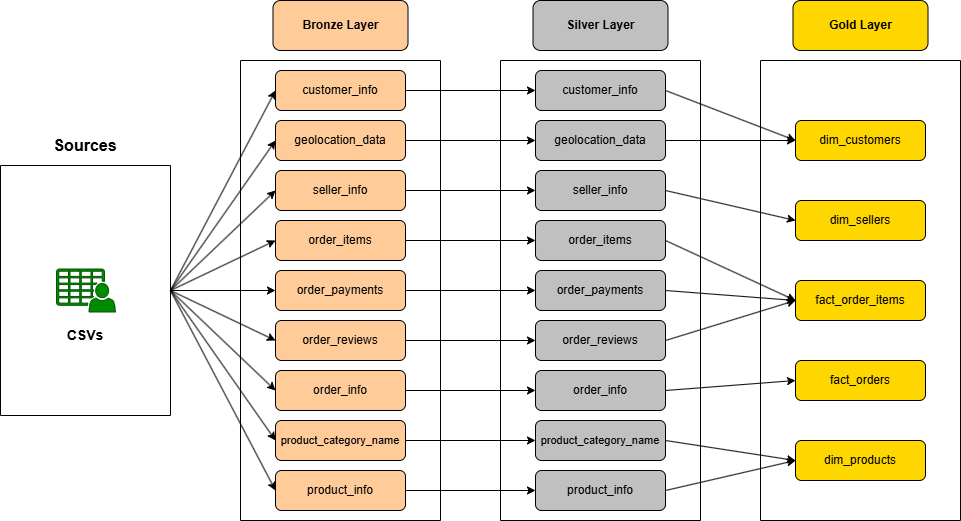

The diagram above was exported from draw.io. Its source (the exported page's mxGraphModel, read from the mxfile embedded in the PNG):
<mxGraphModel dx="1442" dy="1426" grid="1" gridSize="10" guides="1" tooltips="1" connect="1" arrows="1" fold="1" page="0" pageScale="1" pageWidth="850" pageHeight="1100" background="#ffffff" math="0" shadow="0">
  <root>
    <mxCell id="0" />
    <mxCell id="1" parent="0" />
    <mxCell id="SGd8qUKOUnPHoke28ZZn-3" parent="1" style="swimlane;startSize=0;strokeColor=light-dark(#000000,#000000);" value="" vertex="1">
      <mxGeometry height="250" width="170" x="-260" y="-315" as="geometry">
        <mxRectangle height="40" width="50" x="-230" y="-370" as="alternateBounds" />
      </mxGeometry>
    </mxCell>
    <mxCell id="SGd8qUKOUnPHoke28ZZn-5" parent="SGd8qUKOUnPHoke28ZZn-3" style="sketch=0;pointerEvents=1;shadow=0;dashed=0;html=1;strokeColor=#005700;fillColor=#008a00;labelPosition=center;verticalLabelPosition=bottom;verticalAlign=top;outlineConnect=0;align=center;shape=mxgraph.office.users.csv_file;fontColor=#ffffff;" value="" vertex="1">
      <mxGeometry height="43" width="59" x="56" y="103.5" as="geometry" />
    </mxCell>
    <mxCell id="FyTHUdQVtYHiVf5T4Ppk-2" parent="SGd8qUKOUnPHoke28ZZn-3" style="text;html=1;whiteSpace=wrap;strokeColor=none;fillColor=none;align=center;verticalAlign=middle;rounded=0;fontStyle=1;fontSize=14;" value="&lt;font style=&quot;color: rgb(0, 0, 0);&quot;&gt;CSVs&lt;/font&gt;" vertex="1">
      <mxGeometry height="30" width="60" x="55" y="155" as="geometry" />
    </mxCell>
    <mxCell id="SGd8qUKOUnPHoke28ZZn-4" parent="1" style="text;html=1;whiteSpace=wrap;strokeColor=none;fillColor=none;align=center;verticalAlign=middle;rounded=0;" value="&lt;font color=&quot;#000000&quot; style=&quot;font-size: 16px;&quot;&gt;&lt;b&gt;Sources&lt;/b&gt;&lt;/font&gt;" vertex="1">
      <mxGeometry height="30" width="60" x="-205" y="-350" as="geometry" />
    </mxCell>
    <mxCell id="SGd8qUKOUnPHoke28ZZn-6" parent="1" style="swimlane;startSize=0;fillColor=#0050ef;strokeColor=light-dark(#000000,#000000);fontColor=#ffffff;" value="" vertex="1">
      <mxGeometry height="460" width="200" x="-20" y="-420" as="geometry" />
    </mxCell>
    <mxCell id="SGd8qUKOUnPHoke28ZZn-7" parent="SGd8qUKOUnPHoke28ZZn-6" style="rounded=1;whiteSpace=wrap;html=1;fillColor=#FFCC99;strokeColor=light-dark(#000000,#000000);" value="&lt;font style=&quot;color: light-dark(rgb(0, 0, 0), rgb(0, 0, 0));&quot;&gt;customer_info&lt;/font&gt;" vertex="1">
      <mxGeometry height="40" width="130" x="35" y="10" as="geometry" />
    </mxCell>
    <mxCell id="SGd8qUKOUnPHoke28ZZn-8" parent="SGd8qUKOUnPHoke28ZZn-6" style="rounded=1;whiteSpace=wrap;html=1;fillColor=#FFCC99;strokeColor=light-dark(#000000,#000000);" value="&lt;font style=&quot;color: rgb(0, 0, 0);&quot;&gt;geolocation_data&lt;/font&gt;" vertex="1">
      <mxGeometry height="40" width="130" x="35" y="60" as="geometry" />
    </mxCell>
    <mxCell id="SGd8qUKOUnPHoke28ZZn-9" parent="SGd8qUKOUnPHoke28ZZn-6" style="rounded=1;whiteSpace=wrap;html=1;fillColor=#FFCC99;strokeColor=light-dark(#000000,#000000);" value="&lt;font style=&quot;color: light-dark(rgb(0, 0, 0), rgb(0, 0, 0));&quot;&gt;seller_info&lt;/font&gt;" vertex="1">
      <mxGeometry height="40" width="130" x="35" y="110" as="geometry" />
    </mxCell>
    <mxCell id="SGd8qUKOUnPHoke28ZZn-10" parent="SGd8qUKOUnPHoke28ZZn-6" style="rounded=1;whiteSpace=wrap;html=1;fillColor=#FFCC99;strokeColor=light-dark(#000000,#000000);fontColor=light-dark(#000000,#000000);" value="order_items" vertex="1">
      <mxGeometry height="40" width="130" x="35" y="160" as="geometry" />
    </mxCell>
    <mxCell id="SGd8qUKOUnPHoke28ZZn-11" parent="SGd8qUKOUnPHoke28ZZn-6" style="rounded=1;whiteSpace=wrap;html=1;fillColor=#FFCC99;strokeColor=light-dark(#000000,#000000);fontColor=light-dark(#000000,#000000);" value="order_payments" vertex="1">
      <mxGeometry height="40" width="130" x="35" y="210" as="geometry" />
    </mxCell>
    <mxCell id="SGd8qUKOUnPHoke28ZZn-12" parent="SGd8qUKOUnPHoke28ZZn-6" style="rounded=1;whiteSpace=wrap;html=1;fillColor=#FFCC99;strokeColor=light-dark(#000000,#000000);fontColor=light-dark(#000000,#000000);" value="order_reviews" vertex="1">
      <mxGeometry height="40" width="130" x="35" y="260" as="geometry" />
    </mxCell>
    <mxCell id="SGd8qUKOUnPHoke28ZZn-13" parent="SGd8qUKOUnPHoke28ZZn-6" style="rounded=1;whiteSpace=wrap;html=1;fillColor=#FFCC99;strokeColor=light-dark(#000000,#000000);fontColor=light-dark(#000000,#000000);" value="order_info" vertex="1">
      <mxGeometry height="40" width="130" x="35" y="310" as="geometry" />
    </mxCell>
    <mxCell id="SGd8qUKOUnPHoke28ZZn-15" parent="SGd8qUKOUnPHoke28ZZn-6" style="rounded=1;whiteSpace=wrap;html=1;fillColor=#FFCC99;strokeColor=light-dark(#000000,#000000);fontColor=light-dark(#000000,#000000);" value="&lt;font style=&quot;font-size: 11px;&quot;&gt;product_category_name&lt;/font&gt;" vertex="1">
      <mxGeometry height="40" width="130" x="35" y="360" as="geometry" />
    </mxCell>
    <mxCell id="SGd8qUKOUnPHoke28ZZn-14" parent="SGd8qUKOUnPHoke28ZZn-6" style="rounded=1;whiteSpace=wrap;html=1;fillColor=#FFCC99;strokeColor=light-dark(#000000,#000000);fontColor=light-dark(#000000,#000000);" value="product_info" vertex="1">
      <mxGeometry height="40" width="130" x="35" y="410" as="geometry" />
    </mxCell>
    <mxCell id="SGd8qUKOUnPHoke28ZZn-26" parent="1" style="swimlane;startSize=0;fillColor=#0050ef;strokeColor=light-dark(#000000,#000000);fontColor=#ffffff;" value="" vertex="1">
      <mxGeometry height="460" width="200" x="240" y="-420" as="geometry" />
    </mxCell>
    <mxCell id="SGd8qUKOUnPHoke28ZZn-27" parent="SGd8qUKOUnPHoke28ZZn-26" style="rounded=1;whiteSpace=wrap;html=1;fillColor=#C0C0C0;strokeColor=light-dark(#000000,#000000);" value="&lt;font style=&quot;color: light-dark(rgb(0, 0, 0), rgb(0, 0, 0));&quot;&gt;customer_info&lt;/font&gt;" vertex="1">
      <mxGeometry height="40" width="130" x="35" y="10" as="geometry" />
    </mxCell>
    <mxCell id="SGd8qUKOUnPHoke28ZZn-28" parent="SGd8qUKOUnPHoke28ZZn-26" style="rounded=1;whiteSpace=wrap;html=1;fillColor=#C0C0C0;strokeColor=light-dark(#000000,#000000);" value="&lt;font style=&quot;color: rgb(0, 0, 0);&quot;&gt;geolocation_data&lt;/font&gt;" vertex="1">
      <mxGeometry height="40" width="130" x="35" y="60" as="geometry" />
    </mxCell>
    <mxCell id="SGd8qUKOUnPHoke28ZZn-29" parent="SGd8qUKOUnPHoke28ZZn-26" style="rounded=1;whiteSpace=wrap;html=1;fillColor=#C0C0C0;strokeColor=light-dark(#000000,#000000);" value="&lt;font style=&quot;color: light-dark(rgb(0, 0, 0), rgb(0, 0, 0));&quot;&gt;seller_info&lt;/font&gt;" vertex="1">
      <mxGeometry height="40" width="130" x="35" y="110" as="geometry" />
    </mxCell>
    <mxCell id="SGd8qUKOUnPHoke28ZZn-30" parent="SGd8qUKOUnPHoke28ZZn-26" style="rounded=1;whiteSpace=wrap;html=1;fillColor=#C0C0C0;strokeColor=light-dark(#000000,#000000);fontColor=light-dark(#000000,#000000);" value="order_items" vertex="1">
      <mxGeometry height="40" width="130" x="35" y="160" as="geometry" />
    </mxCell>
    <mxCell id="SGd8qUKOUnPHoke28ZZn-31" parent="SGd8qUKOUnPHoke28ZZn-26" style="rounded=1;whiteSpace=wrap;html=1;fillColor=#C0C0C0;strokeColor=light-dark(#000000,#000000);fontColor=light-dark(#000000,#000000);" value="order_payments" vertex="1">
      <mxGeometry height="40" width="130" x="35" y="210" as="geometry" />
    </mxCell>
    <mxCell id="SGd8qUKOUnPHoke28ZZn-32" parent="SGd8qUKOUnPHoke28ZZn-26" style="rounded=1;whiteSpace=wrap;html=1;fillColor=#C0C0C0;strokeColor=light-dark(#000000,#000000);fontColor=light-dark(#000000,#000000);" value="order_reviews" vertex="1">
      <mxGeometry height="40" width="130" x="35" y="260" as="geometry" />
    </mxCell>
    <mxCell id="SGd8qUKOUnPHoke28ZZn-33" parent="SGd8qUKOUnPHoke28ZZn-26" style="rounded=1;whiteSpace=wrap;html=1;fillColor=#C0C0C0;strokeColor=light-dark(#000000,#000000);fontColor=light-dark(#000000,#000000);" value="order_info" vertex="1">
      <mxGeometry height="40" width="130" x="35" y="310" as="geometry" />
    </mxCell>
    <mxCell id="SGd8qUKOUnPHoke28ZZn-34" parent="SGd8qUKOUnPHoke28ZZn-26" style="rounded=1;whiteSpace=wrap;html=1;fillColor=#C0C0C0;strokeColor=light-dark(#000000,#000000);fontColor=light-dark(#000000,#000000);" value="&lt;font style=&quot;font-size: 11px;&quot;&gt;product_category_name&lt;/font&gt;" vertex="1">
      <mxGeometry height="40" width="130" x="35" y="360" as="geometry" />
    </mxCell>
    <mxCell id="SGd8qUKOUnPHoke28ZZn-35" parent="SGd8qUKOUnPHoke28ZZn-26" style="rounded=1;whiteSpace=wrap;html=1;fillColor=#C0C0C0;strokeColor=light-dark(#000000,#000000);fontColor=light-dark(#000000,#000000);" value="product_info" vertex="1">
      <mxGeometry height="40" width="130" x="35" y="410" as="geometry" />
    </mxCell>
    <mxCell id="SGd8qUKOUnPHoke28ZZn-37" parent="1" style="rounded=1;whiteSpace=wrap;html=1;fillColor=#FFCC99;fontColor=#ffffff;strokeColor=light-dark(#000000,#000000);" value="&lt;font style=&quot;color: light-dark(rgb(0, 0, 0), rgb(0, 0, 0));&quot;&gt;&lt;b&gt;Bronze Layer&lt;/b&gt;&lt;/font&gt;" vertex="1">
      <mxGeometry height="50" width="135" x="12.5" y="-480" as="geometry" />
    </mxCell>
    <mxCell id="SGd8qUKOUnPHoke28ZZn-38" edge="1" parent="1" source="SGd8qUKOUnPHoke28ZZn-3" style="endArrow=classic;html=1;rounded=0;exitX=1;exitY=0.5;exitDx=0;exitDy=0;entryX=0;entryY=0.5;entryDx=0;entryDy=0;strokeColor=light-dark(#000000,#000000);" target="SGd8qUKOUnPHoke28ZZn-7" value="">
      <mxGeometry height="50" relative="1" width="50" as="geometry">
        <Array as="points" />
        <mxPoint x="-60" y="-220" as="sourcePoint" />
        <mxPoint x="-10" y="-270" as="targetPoint" />
      </mxGeometry>
    </mxCell>
    <mxCell id="SGd8qUKOUnPHoke28ZZn-41" edge="1" parent="1" source="SGd8qUKOUnPHoke28ZZn-3" style="endArrow=classic;html=1;rounded=0;exitX=1;exitY=0.5;exitDx=0;exitDy=0;entryX=0;entryY=0.5;entryDx=0;entryDy=0;strokeColor=light-dark(#000000,#000000);" target="SGd8qUKOUnPHoke28ZZn-8" value="">
      <mxGeometry height="50" relative="1" width="50" as="geometry">
        <mxPoint x="-60" y="-190" as="sourcePoint" />
        <mxPoint x="-10" y="-240" as="targetPoint" />
      </mxGeometry>
    </mxCell>
    <mxCell id="SGd8qUKOUnPHoke28ZZn-42" edge="1" parent="1" source="SGd8qUKOUnPHoke28ZZn-3" style="endArrow=classic;html=1;rounded=0;exitX=1;exitY=0.5;exitDx=0;exitDy=0;entryX=0;entryY=0.5;entryDx=0;entryDy=0;strokeColor=light-dark(#000000,#000000);" target="SGd8qUKOUnPHoke28ZZn-9" value="">
      <mxGeometry height="50" relative="1" width="50" as="geometry">
        <mxPoint x="-60" y="-190" as="sourcePoint" />
        <mxPoint x="-10" y="-240" as="targetPoint" />
      </mxGeometry>
    </mxCell>
    <mxCell id="SGd8qUKOUnPHoke28ZZn-43" edge="1" parent="1" source="SGd8qUKOUnPHoke28ZZn-3" style="endArrow=classic;html=1;rounded=0;exitX=1;exitY=0.5;exitDx=0;exitDy=0;entryX=0;entryY=0.5;entryDx=0;entryDy=0;strokeColor=light-dark(#000000,#000000);" target="SGd8qUKOUnPHoke28ZZn-10" value="">
      <mxGeometry height="50" relative="1" width="50" as="geometry">
        <mxPoint x="-50" y="-170" as="sourcePoint" />
        <mxPoint y="-220" as="targetPoint" />
      </mxGeometry>
    </mxCell>
    <mxCell id="SGd8qUKOUnPHoke28ZZn-44" edge="1" parent="1" source="SGd8qUKOUnPHoke28ZZn-3" style="endArrow=classic;html=1;rounded=0;exitX=1;exitY=0.5;exitDx=0;exitDy=0;entryX=0;entryY=0.5;entryDx=0;entryDy=0;strokeColor=light-dark(#000000,#000000);" target="SGd8qUKOUnPHoke28ZZn-11" value="">
      <mxGeometry height="50" relative="1" width="50" as="geometry">
        <mxPoint x="-60" y="-140" as="sourcePoint" />
        <mxPoint x="-10" y="-190" as="targetPoint" />
      </mxGeometry>
    </mxCell>
    <mxCell id="SGd8qUKOUnPHoke28ZZn-45" edge="1" parent="1" source="SGd8qUKOUnPHoke28ZZn-3" style="endArrow=classic;html=1;rounded=0;exitX=1;exitY=0.5;exitDx=0;exitDy=0;entryX=0;entryY=0.5;entryDx=0;entryDy=0;strokeColor=light-dark(#000000,#000000);" target="SGd8qUKOUnPHoke28ZZn-12" value="">
      <mxGeometry height="50" relative="1" width="50" as="geometry">
        <mxPoint x="-60" y="-130" as="sourcePoint" />
        <mxPoint x="-10" y="-180" as="targetPoint" />
      </mxGeometry>
    </mxCell>
    <mxCell id="SGd8qUKOUnPHoke28ZZn-46" edge="1" parent="1" source="SGd8qUKOUnPHoke28ZZn-3" style="endArrow=classic;html=1;rounded=0;exitX=1;exitY=0.5;exitDx=0;exitDy=0;entryX=0;entryY=0.5;entryDx=0;entryDy=0;strokeColor=light-dark(#000000,#000000);" target="SGd8qUKOUnPHoke28ZZn-13" value="">
      <mxGeometry height="50" relative="1" width="50" as="geometry">
        <mxPoint x="-60" y="-90" as="sourcePoint" />
        <mxPoint x="-10" y="-140" as="targetPoint" />
      </mxGeometry>
    </mxCell>
    <mxCell id="SGd8qUKOUnPHoke28ZZn-47" edge="1" parent="1" source="SGd8qUKOUnPHoke28ZZn-3" style="endArrow=classic;html=1;rounded=0;exitX=1;exitY=0.5;exitDx=0;exitDy=0;entryX=0;entryY=0.5;entryDx=0;entryDy=0;strokeColor=light-dark(#000000,#000000);" target="SGd8qUKOUnPHoke28ZZn-15" value="">
      <mxGeometry height="50" relative="1" width="50" as="geometry">
        <mxPoint x="-70" y="-60" as="sourcePoint" />
        <mxPoint x="-20" y="-110" as="targetPoint" />
      </mxGeometry>
    </mxCell>
    <mxCell id="SGd8qUKOUnPHoke28ZZn-48" edge="1" parent="1" source="SGd8qUKOUnPHoke28ZZn-3" style="endArrow=classic;html=1;rounded=0;exitX=1;exitY=0.5;exitDx=0;exitDy=0;entryX=0;entryY=0.5;entryDx=0;entryDy=0;strokeColor=light-dark(#000000,#000000);" target="SGd8qUKOUnPHoke28ZZn-14" value="">
      <mxGeometry height="50" relative="1" width="50" as="geometry">
        <mxPoint x="-170" y="-10" as="sourcePoint" />
        <mxPoint x="-120" y="-60" as="targetPoint" />
      </mxGeometry>
    </mxCell>
    <mxCell id="SGd8qUKOUnPHoke28ZZn-51" parent="1" style="rounded=1;whiteSpace=wrap;html=1;fillColor=#C0C0C0;fontColor=#ffffff;strokeColor=light-dark(#000000,#000000);" value="&lt;font style=&quot;color: light-dark(rgb(0, 0, 0), rgb(0, 0, 0));&quot;&gt;&lt;b&gt;Silver Layer&lt;/b&gt;&lt;/font&gt;" vertex="1">
      <mxGeometry height="50" width="135" x="272.5" y="-480" as="geometry" />
    </mxCell>
    <mxCell id="SGd8qUKOUnPHoke28ZZn-52" parent="1" style="swimlane;startSize=0;fillColor=#0050ef;strokeColor=light-dark(#000000,#000000);fontColor=#ffffff;" value="" vertex="1">
      <mxGeometry height="460" width="200" x="500" y="-420" as="geometry" />
    </mxCell>
    <mxCell id="SGd8qUKOUnPHoke28ZZn-53" parent="SGd8qUKOUnPHoke28ZZn-52" style="rounded=1;whiteSpace=wrap;html=1;fillColor=#FFD700;strokeColor=light-dark(#000000,#000000);" value="&lt;font color=&quot;#000000&quot;&gt;dim_customers&lt;/font&gt;" vertex="1">
      <mxGeometry height="40" width="130" x="35" y="60" as="geometry" />
    </mxCell>
    <mxCell id="SGd8qUKOUnPHoke28ZZn-54" parent="SGd8qUKOUnPHoke28ZZn-52" style="rounded=1;whiteSpace=wrap;html=1;fillColor=#FFD700;strokeColor=light-dark(#000000,#000000);" value="&lt;font color=&quot;#000000&quot;&gt;dim_sellers&lt;/font&gt;" vertex="1">
      <mxGeometry height="40" width="130" x="35" y="140" as="geometry" />
    </mxCell>
    <mxCell id="SGd8qUKOUnPHoke28ZZn-55" parent="SGd8qUKOUnPHoke28ZZn-52" style="rounded=1;whiteSpace=wrap;html=1;fillColor=#FFD700;strokeColor=light-dark(#000000,#000000);" value="&lt;font style=&quot;color: light-dark(rgb(0, 0, 0), rgb(0, 0, 0));&quot;&gt;fact_order_items&lt;/font&gt;" vertex="1">
      <mxGeometry height="40" width="130" x="35" y="220" as="geometry" />
    </mxCell>
    <mxCell id="SGd8qUKOUnPHoke28ZZn-56" parent="SGd8qUKOUnPHoke28ZZn-52" style="rounded=1;whiteSpace=wrap;html=1;fillColor=#FFD700;strokeColor=light-dark(#000000,#000000);fontColor=light-dark(#000000,#000000);" value="fact_orders" vertex="1">
      <mxGeometry height="40" width="130" x="35" y="300" as="geometry" />
    </mxCell>
    <mxCell id="SGd8qUKOUnPHoke28ZZn-57" parent="SGd8qUKOUnPHoke28ZZn-52" style="rounded=1;whiteSpace=wrap;html=1;fillColor=#FFD700;strokeColor=light-dark(#000000,#000000);fontColor=light-dark(#000000,#000000);" value="dim_products" vertex="1">
      <mxGeometry height="40" width="130" x="35" y="380" as="geometry" />
    </mxCell>
    <mxCell id="SGd8qUKOUnPHoke28ZZn-62" parent="1" style="rounded=1;whiteSpace=wrap;html=1;fillColor=#FFD700;fontColor=#ffffff;strokeColor=light-dark(#000000,#000000);" value="&lt;font style=&quot;color: light-dark(rgb(0, 0, 0), rgb(0, 0, 0));&quot;&gt;&lt;b&gt;Gold Layer&lt;/b&gt;&lt;/font&gt;" vertex="1">
      <mxGeometry height="50" width="135" x="532.5" y="-480" as="geometry" />
    </mxCell>
    <mxCell id="SGd8qUKOUnPHoke28ZZn-63" edge="1" parent="1" source="SGd8qUKOUnPHoke28ZZn-27" style="endArrow=classic;html=1;rounded=0;exitX=1;exitY=0.5;exitDx=0;exitDy=0;entryX=0;entryY=0.5;entryDx=0;entryDy=0;strokeColor=light-dark(#000000,#000000);" target="SGd8qUKOUnPHoke28ZZn-53" value="">
      <mxGeometry height="50" relative="1" width="50" as="geometry">
        <mxPoint x="410" y="-150" as="sourcePoint" />
        <mxPoint x="460" y="-200" as="targetPoint" />
      </mxGeometry>
    </mxCell>
    <mxCell id="SGd8qUKOUnPHoke28ZZn-64" edge="1" parent="1" source="SGd8qUKOUnPHoke28ZZn-28" style="endArrow=classic;html=1;rounded=0;exitX=1;exitY=0.5;exitDx=0;exitDy=0;entryX=0;entryY=0.5;entryDx=0;entryDy=0;strokeColor=light-dark(#000000,#000000);" target="SGd8qUKOUnPHoke28ZZn-53" value="">
      <mxGeometry height="50" relative="1" width="50" as="geometry">
        <mxPoint x="410" y="-150" as="sourcePoint" />
        <mxPoint x="460" y="-200" as="targetPoint" />
      </mxGeometry>
    </mxCell>
    <mxCell id="SGd8qUKOUnPHoke28ZZn-65" edge="1" parent="1" source="SGd8qUKOUnPHoke28ZZn-29" style="endArrow=classic;html=1;rounded=0;exitX=1;exitY=0.5;exitDx=0;exitDy=0;entryX=0;entryY=0.5;entryDx=0;entryDy=0;strokeColor=light-dark(#000000,#000000);" target="SGd8qUKOUnPHoke28ZZn-54" value="">
      <mxGeometry height="50" relative="1" width="50" as="geometry">
        <mxPoint x="410" y="-150" as="sourcePoint" />
        <mxPoint x="460" y="-200" as="targetPoint" />
      </mxGeometry>
    </mxCell>
    <mxCell id="SGd8qUKOUnPHoke28ZZn-66" edge="1" parent="1" source="SGd8qUKOUnPHoke28ZZn-30" style="endArrow=classic;html=1;rounded=0;exitX=1;exitY=0.5;exitDx=0;exitDy=0;entryX=0;entryY=0.5;entryDx=0;entryDy=0;strokeColor=light-dark(#000000,#000000);" target="SGd8qUKOUnPHoke28ZZn-55" value="">
      <mxGeometry height="50" relative="1" width="50" as="geometry">
        <mxPoint x="410" y="-150" as="sourcePoint" />
        <mxPoint x="460" y="-200" as="targetPoint" />
      </mxGeometry>
    </mxCell>
    <mxCell id="SGd8qUKOUnPHoke28ZZn-67" edge="1" parent="1" source="SGd8qUKOUnPHoke28ZZn-31" style="endArrow=classic;html=1;rounded=0;exitX=1;exitY=0.5;exitDx=0;exitDy=0;entryX=0;entryY=0.5;entryDx=0;entryDy=0;strokeColor=light-dark(#000000,#000000);" target="SGd8qUKOUnPHoke28ZZn-55" value="">
      <mxGeometry height="50" relative="1" width="50" as="geometry">
        <mxPoint x="410" y="-150" as="sourcePoint" />
        <mxPoint x="460" y="-200" as="targetPoint" />
      </mxGeometry>
    </mxCell>
    <mxCell id="SGd8qUKOUnPHoke28ZZn-68" edge="1" parent="1" source="SGd8qUKOUnPHoke28ZZn-32" style="endArrow=classic;html=1;rounded=0;exitX=1;exitY=0.5;exitDx=0;exitDy=0;entryX=0;entryY=0.5;entryDx=0;entryDy=0;strokeColor=light-dark(#000000,#000000);" target="SGd8qUKOUnPHoke28ZZn-55" value="">
      <mxGeometry height="50" relative="1" width="50" as="geometry">
        <mxPoint x="410" y="-150" as="sourcePoint" />
        <mxPoint x="460" y="-200" as="targetPoint" />
      </mxGeometry>
    </mxCell>
    <mxCell id="SGd8qUKOUnPHoke28ZZn-69" edge="1" parent="1" source="SGd8qUKOUnPHoke28ZZn-35" style="endArrow=classic;html=1;rounded=0;exitX=1;exitY=0.5;exitDx=0;exitDy=0;entryX=0;entryY=0.5;entryDx=0;entryDy=0;strokeColor=light-dark(#000000,#000000);" target="SGd8qUKOUnPHoke28ZZn-57" value="">
      <mxGeometry height="50" relative="1" width="50" as="geometry">
        <mxPoint x="450" y="20" as="sourcePoint" />
        <mxPoint x="500" y="-30" as="targetPoint" />
      </mxGeometry>
    </mxCell>
    <mxCell id="SGd8qUKOUnPHoke28ZZn-70" edge="1" parent="1" source="SGd8qUKOUnPHoke28ZZn-34" style="endArrow=classic;html=1;rounded=0;exitX=1;exitY=0.5;exitDx=0;exitDy=0;entryX=0;entryY=0.5;entryDx=0;entryDy=0;strokeColor=light-dark(#000000,#000000);" target="SGd8qUKOUnPHoke28ZZn-57" value="">
      <mxGeometry height="50" relative="1" width="50" as="geometry">
        <mxPoint x="410" y="-150" as="sourcePoint" />
        <mxPoint x="460" y="-200" as="targetPoint" />
      </mxGeometry>
    </mxCell>
    <mxCell id="SGd8qUKOUnPHoke28ZZn-71" edge="1" parent="1" source="SGd8qUKOUnPHoke28ZZn-33" style="endArrow=classic;html=1;rounded=0;exitX=1;exitY=0.5;exitDx=0;exitDy=0;entryX=0;entryY=0.5;entryDx=0;entryDy=0;strokeColor=light-dark(#000000,#000000);" target="SGd8qUKOUnPHoke28ZZn-56" value="">
      <mxGeometry height="50" relative="1" width="50" as="geometry">
        <mxPoint x="410" y="-150" as="sourcePoint" />
        <mxPoint x="460" y="-200" as="targetPoint" />
      </mxGeometry>
    </mxCell>
    <mxCell id="SGd8qUKOUnPHoke28ZZn-72" edge="1" parent="1" source="SGd8qUKOUnPHoke28ZZn-7" style="endArrow=classic;html=1;rounded=0;exitX=1;exitY=0.5;exitDx=0;exitDy=0;entryX=0;entryY=0.5;entryDx=0;entryDy=0;strokeColor=light-dark(#000000,#000000);" target="SGd8qUKOUnPHoke28ZZn-27" value="">
      <mxGeometry height="50" relative="1" width="50" as="geometry">
        <mxPoint x="200" y="-340" as="sourcePoint" />
        <mxPoint x="250" y="-390" as="targetPoint" />
      </mxGeometry>
    </mxCell>
    <mxCell id="SGd8qUKOUnPHoke28ZZn-73" edge="1" parent="1" source="SGd8qUKOUnPHoke28ZZn-8" style="endArrow=classic;html=1;rounded=0;exitX=1;exitY=0.5;exitDx=0;exitDy=0;entryX=0;entryY=0.5;entryDx=0;entryDy=0;strokeColor=light-dark(#000000,#000000);" target="SGd8qUKOUnPHoke28ZZn-28" value="">
      <mxGeometry height="50" relative="1" width="50" as="geometry">
        <mxPoint x="200" y="-280" as="sourcePoint" />
        <mxPoint x="250" y="-330" as="targetPoint" />
      </mxGeometry>
    </mxCell>
    <mxCell id="SGd8qUKOUnPHoke28ZZn-74" edge="1" parent="1" source="SGd8qUKOUnPHoke28ZZn-9" style="endArrow=classic;html=1;rounded=0;exitX=1;exitY=0.5;exitDx=0;exitDy=0;entryX=0;entryY=0.5;entryDx=0;entryDy=0;strokeColor=light-dark(#000000,#000000);" target="SGd8qUKOUnPHoke28ZZn-29" value="">
      <mxGeometry height="50" relative="1" width="50" as="geometry">
        <mxPoint x="220" y="-190" as="sourcePoint" />
        <mxPoint x="270" y="-240" as="targetPoint" />
      </mxGeometry>
    </mxCell>
    <mxCell id="SGd8qUKOUnPHoke28ZZn-75" edge="1" parent="1" source="SGd8qUKOUnPHoke28ZZn-10" style="endArrow=classic;html=1;rounded=0;exitX=1;exitY=0.5;exitDx=0;exitDy=0;entryX=0;entryY=0.5;entryDx=0;entryDy=0;strokeColor=light-dark(#000000,#000000);" target="SGd8qUKOUnPHoke28ZZn-30" value="">
      <mxGeometry height="50" relative="1" width="50" as="geometry">
        <mxPoint x="220" y="-190" as="sourcePoint" />
        <mxPoint x="270" y="-240" as="targetPoint" />
      </mxGeometry>
    </mxCell>
    <mxCell id="SGd8qUKOUnPHoke28ZZn-76" edge="1" parent="1" source="SGd8qUKOUnPHoke28ZZn-11" style="endArrow=classic;html=1;rounded=0;exitX=1;exitY=0.5;exitDx=0;exitDy=0;entryX=0;entryY=0.5;entryDx=0;entryDy=0;strokeColor=light-dark(#000000,#000000);" target="SGd8qUKOUnPHoke28ZZn-31" value="">
      <mxGeometry height="50" relative="1" width="50" as="geometry">
        <mxPoint x="220" y="-190" as="sourcePoint" />
        <mxPoint x="270" y="-240" as="targetPoint" />
      </mxGeometry>
    </mxCell>
    <mxCell id="SGd8qUKOUnPHoke28ZZn-77" edge="1" parent="1" source="SGd8qUKOUnPHoke28ZZn-12" style="endArrow=classic;html=1;rounded=0;exitX=1;exitY=0.5;exitDx=0;exitDy=0;entryX=0;entryY=0.5;entryDx=0;entryDy=0;strokeColor=light-dark(#000000,#000000);" target="SGd8qUKOUnPHoke28ZZn-32" value="">
      <mxGeometry height="50" relative="1" width="50" as="geometry">
        <mxPoint x="220" y="-190" as="sourcePoint" />
        <mxPoint x="270" y="-240" as="targetPoint" />
      </mxGeometry>
    </mxCell>
    <mxCell id="SGd8qUKOUnPHoke28ZZn-78" edge="1" parent="1" source="SGd8qUKOUnPHoke28ZZn-13" style="endArrow=classic;html=1;rounded=0;exitX=1;exitY=0.5;exitDx=0;exitDy=0;entryX=0;entryY=0.5;entryDx=0;entryDy=0;strokeColor=light-dark(#000000,#000000);" target="SGd8qUKOUnPHoke28ZZn-33" value="">
      <mxGeometry height="50" relative="1" width="50" as="geometry">
        <mxPoint x="190" y="120" as="sourcePoint" />
        <mxPoint x="240" y="70" as="targetPoint" />
      </mxGeometry>
    </mxCell>
    <mxCell id="SGd8qUKOUnPHoke28ZZn-79" edge="1" parent="1" source="SGd8qUKOUnPHoke28ZZn-15" style="endArrow=classic;html=1;rounded=0;exitX=1;exitY=0.5;exitDx=0;exitDy=0;entryX=0;entryY=0.5;entryDx=0;entryDy=0;strokeColor=light-dark(#000000,#000000);" target="SGd8qUKOUnPHoke28ZZn-34" value="">
      <mxGeometry height="50" relative="1" width="50" as="geometry">
        <mxPoint x="210" y="110" as="sourcePoint" />
        <mxPoint x="260" y="60" as="targetPoint" />
      </mxGeometry>
    </mxCell>
    <mxCell id="SGd8qUKOUnPHoke28ZZn-80" edge="1" parent="1" source="SGd8qUKOUnPHoke28ZZn-14" style="endArrow=classic;html=1;rounded=0;exitX=1;exitY=0.5;exitDx=0;exitDy=0;entryX=0;entryY=0.5;entryDx=0;entryDy=0;strokeColor=light-dark(#000000,#000000);" target="SGd8qUKOUnPHoke28ZZn-35" value="">
      <mxGeometry height="50" relative="1" width="50" as="geometry">
        <mxPoint x="170" y="80" as="sourcePoint" />
        <mxPoint x="220" y="30" as="targetPoint" />
      </mxGeometry>
    </mxCell>
  </root>
</mxGraphModel>